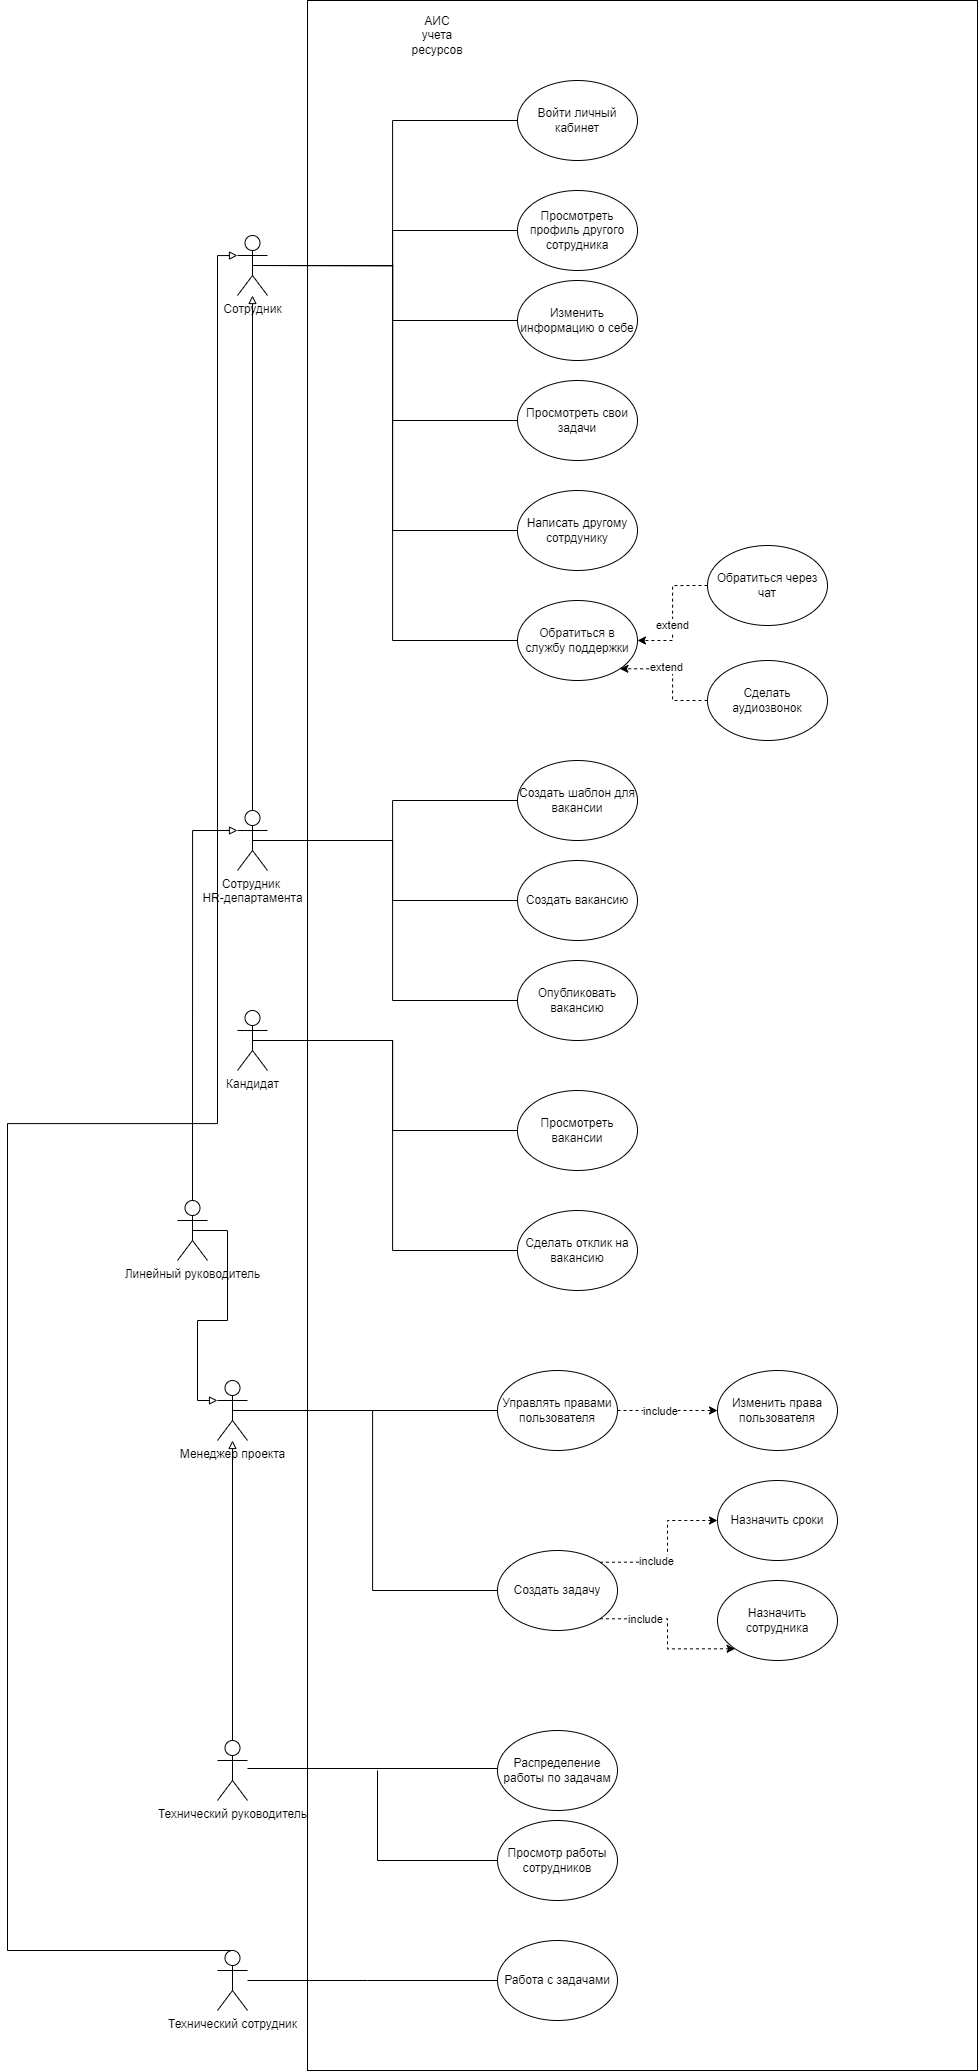

The diagram above was exported from draw.io. Its source (the exported page's mxGraphModel, read from the mxfile embedded in the PNG):
<mxGraphModel dx="1798" dy="1038" grid="1" gridSize="10" guides="1" tooltips="1" connect="1" arrows="1" fold="1" page="1" pageScale="1" pageWidth="827" pageHeight="1169" math="0" shadow="0">
  <root>
    <mxCell id="0" />
    <mxCell id="1" parent="0" />
    <mxCell id="vLSb6Gee0mzvObPNxwXn-10" value="" style="rounded=0;whiteSpace=wrap;html=1;" parent="1" vertex="1">
      <mxGeometry x="390" y="40" width="670" height="2070" as="geometry" />
    </mxCell>
    <mxCell id="keD33epT69ixZ0McXG2p-6" style="edgeStyle=orthogonalEdgeStyle;rounded=0;orthogonalLoop=1;jettySize=auto;html=1;exitX=0.5;exitY=0.5;exitDx=0;exitDy=0;exitPerimeter=0;entryX=0;entryY=0.5;entryDx=0;entryDy=0;endArrow=none;endFill=0;" edge="1" parent="1" source="vLSb6Gee0mzvObPNxwXn-1" target="keD33epT69ixZ0McXG2p-1">
      <mxGeometry relative="1" as="geometry" />
    </mxCell>
    <mxCell id="keD33epT69ixZ0McXG2p-7" style="edgeStyle=orthogonalEdgeStyle;rounded=0;orthogonalLoop=1;jettySize=auto;html=1;exitX=0.5;exitY=0.5;exitDx=0;exitDy=0;exitPerimeter=0;entryX=0;entryY=0.5;entryDx=0;entryDy=0;endArrow=none;endFill=0;" edge="1" parent="1" source="vLSb6Gee0mzvObPNxwXn-1" target="keD33epT69ixZ0McXG2p-2">
      <mxGeometry relative="1" as="geometry" />
    </mxCell>
    <mxCell id="keD33epT69ixZ0McXG2p-9" style="edgeStyle=orthogonalEdgeStyle;rounded=0;orthogonalLoop=1;jettySize=auto;html=1;exitX=0.5;exitY=0.5;exitDx=0;exitDy=0;exitPerimeter=0;entryX=0;entryY=0.5;entryDx=0;entryDy=0;endArrow=none;endFill=0;" edge="1" parent="1" source="vLSb6Gee0mzvObPNxwXn-1" target="keD33epT69ixZ0McXG2p-3">
      <mxGeometry relative="1" as="geometry" />
    </mxCell>
    <mxCell id="keD33epT69ixZ0McXG2p-10" style="edgeStyle=orthogonalEdgeStyle;rounded=0;orthogonalLoop=1;jettySize=auto;html=1;exitX=0.5;exitY=0.5;exitDx=0;exitDy=0;exitPerimeter=0;entryX=0;entryY=0.5;entryDx=0;entryDy=0;endArrow=none;endFill=0;" edge="1" parent="1" source="vLSb6Gee0mzvObPNxwXn-1" target="keD33epT69ixZ0McXG2p-4">
      <mxGeometry relative="1" as="geometry" />
    </mxCell>
    <mxCell id="keD33epT69ixZ0McXG2p-15" style="edgeStyle=orthogonalEdgeStyle;rounded=0;orthogonalLoop=1;jettySize=auto;html=1;exitX=0.5;exitY=0.5;exitDx=0;exitDy=0;exitPerimeter=0;entryX=0;entryY=0.5;entryDx=0;entryDy=0;endArrow=none;endFill=0;" edge="1" parent="1" source="vLSb6Gee0mzvObPNxwXn-1" target="keD33epT69ixZ0McXG2p-12">
      <mxGeometry relative="1" as="geometry" />
    </mxCell>
    <mxCell id="keD33epT69ixZ0McXG2p-16" style="edgeStyle=orthogonalEdgeStyle;rounded=0;orthogonalLoop=1;jettySize=auto;html=1;exitX=0.5;exitY=0.5;exitDx=0;exitDy=0;exitPerimeter=0;entryX=0;entryY=0.5;entryDx=0;entryDy=0;endArrow=none;endFill=0;" edge="1" parent="1" source="vLSb6Gee0mzvObPNxwXn-1" target="keD33epT69ixZ0McXG2p-14">
      <mxGeometry relative="1" as="geometry" />
    </mxCell>
    <mxCell id="vLSb6Gee0mzvObPNxwXn-1" value="Сотрудник" style="shape=umlActor;verticalLabelPosition=bottom;verticalAlign=top;html=1;outlineConnect=0;" parent="1" vertex="1">
      <mxGeometry x="320" y="275" width="30" height="60" as="geometry" />
    </mxCell>
    <mxCell id="keD33epT69ixZ0McXG2p-48" style="edgeStyle=orthogonalEdgeStyle;rounded=0;orthogonalLoop=1;jettySize=auto;html=1;exitX=0.5;exitY=0.5;exitDx=0;exitDy=0;exitPerimeter=0;entryX=0;entryY=0.5;entryDx=0;entryDy=0;endArrow=none;endFill=0;" edge="1" parent="1" source="vLSb6Gee0mzvObPNxwXn-2" target="keD33epT69ixZ0McXG2p-40">
      <mxGeometry relative="1" as="geometry" />
    </mxCell>
    <mxCell id="vLSb6Gee0mzvObPNxwXn-2" value="Менеджер проекта" style="shape=umlActor;verticalLabelPosition=bottom;verticalAlign=top;html=1;outlineConnect=0;" parent="1" vertex="1">
      <mxGeometry x="300" y="1420" width="30" height="60" as="geometry" />
    </mxCell>
    <mxCell id="keD33epT69ixZ0McXG2p-54" style="edgeStyle=orthogonalEdgeStyle;rounded=0;orthogonalLoop=1;jettySize=auto;html=1;exitX=0.5;exitY=0;exitDx=0;exitDy=0;exitPerimeter=0;endArrow=block;endFill=0;" edge="1" parent="1" source="vLSb6Gee0mzvObPNxwXn-3" target="vLSb6Gee0mzvObPNxwXn-2">
      <mxGeometry relative="1" as="geometry" />
    </mxCell>
    <mxCell id="vLSb6Gee0mzvObPNxwXn-3" value="Технический руководитель" style="shape=umlActor;verticalLabelPosition=bottom;verticalAlign=top;html=1;outlineConnect=0;" parent="1" vertex="1">
      <mxGeometry x="300" y="1780" width="30" height="60" as="geometry" />
    </mxCell>
    <mxCell id="keD33epT69ixZ0McXG2p-58" style="edgeStyle=orthogonalEdgeStyle;rounded=0;orthogonalLoop=1;jettySize=auto;html=1;exitX=0.5;exitY=0.5;exitDx=0;exitDy=0;exitPerimeter=0;entryX=0;entryY=0.3333333333333333;entryDx=0;entryDy=0;entryPerimeter=0;endArrow=block;endFill=0;" edge="1" parent="1" source="vLSb6Gee0mzvObPNxwXn-4" target="vLSb6Gee0mzvObPNxwXn-2">
      <mxGeometry relative="1" as="geometry" />
    </mxCell>
    <mxCell id="keD33epT69ixZ0McXG2p-59" style="edgeStyle=orthogonalEdgeStyle;rounded=0;orthogonalLoop=1;jettySize=auto;html=1;exitX=0.5;exitY=0;exitDx=0;exitDy=0;exitPerimeter=0;entryX=0;entryY=0.3333333333333333;entryDx=0;entryDy=0;entryPerimeter=0;endArrow=block;endFill=0;" edge="1" parent="1" source="vLSb6Gee0mzvObPNxwXn-4" target="vLSb6Gee0mzvObPNxwXn-13">
      <mxGeometry relative="1" as="geometry" />
    </mxCell>
    <mxCell id="vLSb6Gee0mzvObPNxwXn-4" value="Линейный руководитель" style="shape=umlActor;verticalLabelPosition=bottom;verticalAlign=top;html=1;outlineConnect=0;" parent="1" vertex="1">
      <mxGeometry x="260" y="1240" width="30" height="60" as="geometry" />
    </mxCell>
    <mxCell id="vLSb6Gee0mzvObPNxwXn-11" value="АИС учета ресурсов" style="text;html=1;strokeColor=none;fillColor=none;align=center;verticalAlign=middle;whiteSpace=wrap;rounded=0;" parent="1" vertex="1">
      <mxGeometry x="490" y="60" width="60" height="30" as="geometry" />
    </mxCell>
    <mxCell id="keD33epT69ixZ0McXG2p-27" style="edgeStyle=orthogonalEdgeStyle;rounded=0;orthogonalLoop=1;jettySize=auto;html=1;exitX=0.5;exitY=0.5;exitDx=0;exitDy=0;exitPerimeter=0;entryX=0;entryY=0.5;entryDx=0;entryDy=0;endArrow=none;endFill=0;" edge="1" parent="1" source="vLSb6Gee0mzvObPNxwXn-13" target="keD33epT69ixZ0McXG2p-25">
      <mxGeometry relative="1" as="geometry" />
    </mxCell>
    <mxCell id="keD33epT69ixZ0McXG2p-28" style="edgeStyle=orthogonalEdgeStyle;rounded=0;orthogonalLoop=1;jettySize=auto;html=1;exitX=0.5;exitY=0.5;exitDx=0;exitDy=0;exitPerimeter=0;entryX=0;entryY=0.5;entryDx=0;entryDy=0;endArrow=none;endFill=0;" edge="1" parent="1" source="vLSb6Gee0mzvObPNxwXn-13" target="keD33epT69ixZ0McXG2p-24">
      <mxGeometry relative="1" as="geometry" />
    </mxCell>
    <mxCell id="keD33epT69ixZ0McXG2p-29" style="edgeStyle=orthogonalEdgeStyle;rounded=0;orthogonalLoop=1;jettySize=auto;html=1;exitX=0.5;exitY=0.5;exitDx=0;exitDy=0;exitPerimeter=0;entryX=0;entryY=0.5;entryDx=0;entryDy=0;endArrow=none;endFill=0;" edge="1" parent="1" source="vLSb6Gee0mzvObPNxwXn-13" target="keD33epT69ixZ0McXG2p-26">
      <mxGeometry relative="1" as="geometry" />
    </mxCell>
    <mxCell id="keD33epT69ixZ0McXG2p-30" style="edgeStyle=orthogonalEdgeStyle;rounded=0;orthogonalLoop=1;jettySize=auto;html=1;exitX=0.5;exitY=0;exitDx=0;exitDy=0;exitPerimeter=0;endArrow=block;endFill=0;" edge="1" parent="1" source="vLSb6Gee0mzvObPNxwXn-13" target="vLSb6Gee0mzvObPNxwXn-1">
      <mxGeometry relative="1" as="geometry" />
    </mxCell>
    <mxCell id="vLSb6Gee0mzvObPNxwXn-13" value="Сотрудник &lt;br&gt;HR-департамента" style="shape=umlActor;verticalLabelPosition=bottom;verticalAlign=top;html=1;outlineConnect=0;" parent="1" vertex="1">
      <mxGeometry x="320" y="850" width="30" height="60" as="geometry" />
    </mxCell>
    <mxCell id="keD33epT69ixZ0McXG2p-1" value="Войти личный кабинет" style="ellipse;whiteSpace=wrap;html=1;" vertex="1" parent="1">
      <mxGeometry x="600" y="120" width="120" height="80" as="geometry" />
    </mxCell>
    <mxCell id="keD33epT69ixZ0McXG2p-2" value="Просмотреть профиль другого сотрудника" style="ellipse;whiteSpace=wrap;html=1;" vertex="1" parent="1">
      <mxGeometry x="600" y="230" width="120" height="80" as="geometry" />
    </mxCell>
    <mxCell id="keD33epT69ixZ0McXG2p-3" value="Изменить информацию о себе" style="ellipse;whiteSpace=wrap;html=1;" vertex="1" parent="1">
      <mxGeometry x="600" y="320" width="120" height="80" as="geometry" />
    </mxCell>
    <mxCell id="keD33epT69ixZ0McXG2p-4" value="Просмотреть свои задачи" style="ellipse;whiteSpace=wrap;html=1;" vertex="1" parent="1">
      <mxGeometry x="600" y="420" width="120" height="80" as="geometry" />
    </mxCell>
    <mxCell id="keD33epT69ixZ0McXG2p-12" value="Написать другому сотрдунику" style="ellipse;whiteSpace=wrap;html=1;" vertex="1" parent="1">
      <mxGeometry x="600" y="530" width="120" height="80" as="geometry" />
    </mxCell>
    <mxCell id="keD33epT69ixZ0McXG2p-14" value="Обратиться в службу поддержки" style="ellipse;whiteSpace=wrap;html=1;" vertex="1" parent="1">
      <mxGeometry x="600" y="640" width="120" height="80" as="geometry" />
    </mxCell>
    <mxCell id="keD33epT69ixZ0McXG2p-21" style="edgeStyle=orthogonalEdgeStyle;rounded=0;orthogonalLoop=1;jettySize=auto;html=1;exitX=0;exitY=0.5;exitDx=0;exitDy=0;entryX=1;entryY=0.5;entryDx=0;entryDy=0;dashed=1;endArrow=classic;endFill=1;" edge="1" parent="1" source="keD33epT69ixZ0McXG2p-17" target="keD33epT69ixZ0McXG2p-14">
      <mxGeometry relative="1" as="geometry" />
    </mxCell>
    <mxCell id="keD33epT69ixZ0McXG2p-22" value="extend" style="edgeLabel;html=1;align=center;verticalAlign=middle;resizable=0;points=[];" vertex="1" connectable="0" parent="keD33epT69ixZ0McXG2p-21">
      <mxGeometry x="0.1794" y="-1" relative="1" as="geometry">
        <mxPoint y="-1" as="offset" />
      </mxGeometry>
    </mxCell>
    <mxCell id="keD33epT69ixZ0McXG2p-17" value="Обратиться через чат" style="ellipse;whiteSpace=wrap;html=1;" vertex="1" parent="1">
      <mxGeometry x="790" y="585" width="120" height="80" as="geometry" />
    </mxCell>
    <mxCell id="keD33epT69ixZ0McXG2p-20" style="edgeStyle=orthogonalEdgeStyle;rounded=0;orthogonalLoop=1;jettySize=auto;html=1;exitX=0;exitY=0.5;exitDx=0;exitDy=0;entryX=1;entryY=1;entryDx=0;entryDy=0;endArrow=classic;endFill=1;dashed=1;" edge="1" parent="1" source="keD33epT69ixZ0McXG2p-18" target="keD33epT69ixZ0McXG2p-14">
      <mxGeometry relative="1" as="geometry" />
    </mxCell>
    <mxCell id="keD33epT69ixZ0McXG2p-23" value="extend" style="edgeLabel;html=1;align=center;verticalAlign=middle;resizable=0;points=[];" vertex="1" connectable="0" parent="keD33epT69ixZ0McXG2p-20">
      <mxGeometry x="0.2359" y="-2" relative="1" as="geometry">
        <mxPoint x="1" as="offset" />
      </mxGeometry>
    </mxCell>
    <mxCell id="keD33epT69ixZ0McXG2p-18" value="Сделать аудиозвонок" style="ellipse;whiteSpace=wrap;html=1;" vertex="1" parent="1">
      <mxGeometry x="790" y="700" width="120" height="80" as="geometry" />
    </mxCell>
    <mxCell id="keD33epT69ixZ0McXG2p-24" value="Создать вакансию" style="ellipse;whiteSpace=wrap;html=1;" vertex="1" parent="1">
      <mxGeometry x="600" y="900" width="120" height="80" as="geometry" />
    </mxCell>
    <mxCell id="keD33epT69ixZ0McXG2p-25" value="Создать шаблон для вакансии" style="ellipse;whiteSpace=wrap;html=1;" vertex="1" parent="1">
      <mxGeometry x="600" y="800" width="120" height="80" as="geometry" />
    </mxCell>
    <mxCell id="keD33epT69ixZ0McXG2p-26" value="Опубликовать вакансию" style="ellipse;whiteSpace=wrap;html=1;" vertex="1" parent="1">
      <mxGeometry x="600" y="1000" width="120" height="80" as="geometry" />
    </mxCell>
    <mxCell id="keD33epT69ixZ0McXG2p-36" style="edgeStyle=orthogonalEdgeStyle;rounded=0;orthogonalLoop=1;jettySize=auto;html=1;exitX=0.5;exitY=0.5;exitDx=0;exitDy=0;exitPerimeter=0;entryX=0;entryY=0.5;entryDx=0;entryDy=0;endArrow=none;endFill=0;" edge="1" parent="1" source="keD33epT69ixZ0McXG2p-33" target="keD33epT69ixZ0McXG2p-34">
      <mxGeometry relative="1" as="geometry" />
    </mxCell>
    <mxCell id="keD33epT69ixZ0McXG2p-37" style="edgeStyle=orthogonalEdgeStyle;rounded=0;orthogonalLoop=1;jettySize=auto;html=1;exitX=0.5;exitY=0.5;exitDx=0;exitDy=0;exitPerimeter=0;entryX=0;entryY=0.5;entryDx=0;entryDy=0;endArrow=none;endFill=0;" edge="1" parent="1" source="keD33epT69ixZ0McXG2p-33" target="keD33epT69ixZ0McXG2p-35">
      <mxGeometry relative="1" as="geometry" />
    </mxCell>
    <mxCell id="keD33epT69ixZ0McXG2p-33" value="Кандидат" style="shape=umlActor;verticalLabelPosition=bottom;verticalAlign=top;html=1;outlineConnect=0;" vertex="1" parent="1">
      <mxGeometry x="320" y="1050" width="30" height="60" as="geometry" />
    </mxCell>
    <mxCell id="keD33epT69ixZ0McXG2p-34" value="Просмотреть вакансии" style="ellipse;whiteSpace=wrap;html=1;" vertex="1" parent="1">
      <mxGeometry x="600" y="1130" width="120" height="80" as="geometry" />
    </mxCell>
    <mxCell id="keD33epT69ixZ0McXG2p-35" value="Сделать отклик на вакансию" style="ellipse;whiteSpace=wrap;html=1;" vertex="1" parent="1">
      <mxGeometry x="600" y="1250" width="120" height="80" as="geometry" />
    </mxCell>
    <mxCell id="keD33epT69ixZ0McXG2p-38" style="edgeStyle=orthogonalEdgeStyle;rounded=0;orthogonalLoop=1;jettySize=auto;html=1;exitX=1;exitY=0.5;exitDx=0;exitDy=0;endArrow=classic;endFill=1;dashed=1;" edge="1" parent="1" source="-U0JOqCp4NDIqG2AfPrK-1" target="-U0JOqCp4NDIqG2AfPrK-2">
      <mxGeometry relative="1" as="geometry" />
    </mxCell>
    <mxCell id="keD33epT69ixZ0McXG2p-39" value="include" style="edgeLabel;html=1;align=center;verticalAlign=middle;resizable=0;points=[];" vertex="1" connectable="0" parent="keD33epT69ixZ0McXG2p-38">
      <mxGeometry x="-0.1462" relative="1" as="geometry">
        <mxPoint as="offset" />
      </mxGeometry>
    </mxCell>
    <mxCell id="-U0JOqCp4NDIqG2AfPrK-1" value="Управлять правами пользователя" style="ellipse;whiteSpace=wrap;html=1;" vertex="1" parent="1">
      <mxGeometry x="580" y="1410" width="120" height="80" as="geometry" />
    </mxCell>
    <mxCell id="-U0JOqCp4NDIqG2AfPrK-2" value="Изменить права пользователя" style="ellipse;whiteSpace=wrap;html=1;" vertex="1" parent="1">
      <mxGeometry x="800" y="1410" width="120" height="80" as="geometry" />
    </mxCell>
    <mxCell id="-U0JOqCp4NDIqG2AfPrK-3" style="edgeStyle=orthogonalEdgeStyle;rounded=0;orthogonalLoop=1;jettySize=auto;html=1;entryX=0;entryY=0.5;entryDx=0;entryDy=0;endArrow=none;endFill=0;" edge="1" parent="1" target="-U0JOqCp4NDIqG2AfPrK-1">
      <mxGeometry relative="1" as="geometry">
        <mxPoint x="320" y="1450" as="sourcePoint" />
        <mxPoint x="595" y="1650" as="targetPoint" />
      </mxGeometry>
    </mxCell>
    <mxCell id="keD33epT69ixZ0McXG2p-57" style="edgeStyle=orthogonalEdgeStyle;rounded=0;orthogonalLoop=1;jettySize=auto;html=1;exitX=0.5;exitY=0;exitDx=0;exitDy=0;exitPerimeter=0;endArrow=block;endFill=0;entryX=0;entryY=0.3333333333333333;entryDx=0;entryDy=0;entryPerimeter=0;" edge="1" parent="1" source="-U0JOqCp4NDIqG2AfPrK-6" target="vLSb6Gee0mzvObPNxwXn-1">
      <mxGeometry relative="1" as="geometry">
        <mxPoint x="250" y="610" as="targetPoint" />
        <Array as="points">
          <mxPoint x="90" y="1990" />
          <mxPoint x="90" y="1163" />
          <mxPoint x="300" y="1163" />
          <mxPoint x="300" y="295" />
        </Array>
      </mxGeometry>
    </mxCell>
    <mxCell id="-U0JOqCp4NDIqG2AfPrK-6" value="Технический сотрудник" style="shape=umlActor;verticalLabelPosition=bottom;verticalAlign=top;html=1;outlineConnect=0;" vertex="1" parent="1">
      <mxGeometry x="300" y="1990" width="30" height="60" as="geometry" />
    </mxCell>
    <mxCell id="keD33epT69ixZ0McXG2p-51" style="edgeStyle=orthogonalEdgeStyle;rounded=0;orthogonalLoop=1;jettySize=auto;html=1;exitX=1;exitY=0;exitDx=0;exitDy=0;endArrow=classic;endFill=1;dashed=1;" edge="1" parent="1" source="keD33epT69ixZ0McXG2p-40" target="keD33epT69ixZ0McXG2p-49">
      <mxGeometry relative="1" as="geometry" />
    </mxCell>
    <mxCell id="keD33epT69ixZ0McXG2p-55" value="include" style="edgeLabel;html=1;align=center;verticalAlign=middle;resizable=0;points=[];" vertex="1" connectable="0" parent="keD33epT69ixZ0McXG2p-51">
      <mxGeometry x="-0.2875" y="2" relative="1" as="geometry">
        <mxPoint x="-1" as="offset" />
      </mxGeometry>
    </mxCell>
    <mxCell id="keD33epT69ixZ0McXG2p-52" style="edgeStyle=orthogonalEdgeStyle;rounded=0;orthogonalLoop=1;jettySize=auto;html=1;exitX=1;exitY=1;exitDx=0;exitDy=0;entryX=0;entryY=1;entryDx=0;entryDy=0;endArrow=classic;endFill=1;dashed=1;" edge="1" parent="1" source="keD33epT69ixZ0McXG2p-40" target="keD33epT69ixZ0McXG2p-50">
      <mxGeometry relative="1" as="geometry" />
    </mxCell>
    <mxCell id="keD33epT69ixZ0McXG2p-56" value="include" style="edgeLabel;html=1;align=center;verticalAlign=middle;resizable=0;points=[];" vertex="1" connectable="0" parent="keD33epT69ixZ0McXG2p-52">
      <mxGeometry x="-0.4586" relative="1" as="geometry">
        <mxPoint x="-1" as="offset" />
      </mxGeometry>
    </mxCell>
    <mxCell id="keD33epT69ixZ0McXG2p-40" value="Создать задачу" style="ellipse;whiteSpace=wrap;html=1;" vertex="1" parent="1">
      <mxGeometry x="580" y="1590" width="120" height="80" as="geometry" />
    </mxCell>
    <mxCell id="-U0JOqCp4NDIqG2AfPrK-8" value="Работа с задачами" style="ellipse;whiteSpace=wrap;html=1;" vertex="1" parent="1">
      <mxGeometry x="580" y="1980" width="120" height="80" as="geometry" />
    </mxCell>
    <mxCell id="-U0JOqCp4NDIqG2AfPrK-9" style="edgeStyle=orthogonalEdgeStyle;rounded=0;orthogonalLoop=1;jettySize=auto;html=1;entryX=0;entryY=0.5;entryDx=0;entryDy=0;endArrow=none;endFill=0;" edge="1" parent="1" source="-U0JOqCp4NDIqG2AfPrK-6" target="-U0JOqCp4NDIqG2AfPrK-8">
      <mxGeometry relative="1" as="geometry">
        <mxPoint x="330" y="1729.52" as="sourcePoint" />
        <mxPoint x="590.0000000000095" y="1729.52" as="targetPoint" />
        <Array as="points">
          <mxPoint x="450" y="2020" />
          <mxPoint x="450" y="2020" />
        </Array>
      </mxGeometry>
    </mxCell>
    <mxCell id="keD33epT69ixZ0McXG2p-49" value="Назначить сроки" style="ellipse;whiteSpace=wrap;html=1;" vertex="1" parent="1">
      <mxGeometry x="800" y="1520" width="120" height="80" as="geometry" />
    </mxCell>
    <mxCell id="keD33epT69ixZ0McXG2p-50" value="Назначить сотрудника" style="ellipse;whiteSpace=wrap;html=1;" vertex="1" parent="1">
      <mxGeometry x="800" y="1620" width="120" height="80" as="geometry" />
    </mxCell>
    <mxCell id="-U0JOqCp4NDIqG2AfPrK-10" value="Распределение работы по задачам" style="ellipse;whiteSpace=wrap;html=1;" vertex="1" parent="1">
      <mxGeometry x="580" y="1770" width="120" height="80" as="geometry" />
    </mxCell>
    <mxCell id="-U0JOqCp4NDIqG2AfPrK-11" style="edgeStyle=orthogonalEdgeStyle;rounded=0;orthogonalLoop=1;jettySize=auto;html=1;entryX=0;entryY=0.5;entryDx=0;entryDy=0;endArrow=none;endFill=0;" edge="1" parent="1">
      <mxGeometry relative="1" as="geometry">
        <mxPoint x="330" y="1808.0000000000005" as="sourcePoint" />
        <mxPoint x="580" y="1812" as="targetPoint" />
        <Array as="points">
          <mxPoint x="580" y="1808" />
        </Array>
      </mxGeometry>
    </mxCell>
    <mxCell id="-U0JOqCp4NDIqG2AfPrK-12" value="Просмотр работы сотрудников" style="ellipse;whiteSpace=wrap;html=1;" vertex="1" parent="1">
      <mxGeometry x="580" y="1860" width="120" height="80" as="geometry" />
    </mxCell>
    <mxCell id="-U0JOqCp4NDIqG2AfPrK-13" value="" style="endArrow=none;html=1;rounded=0;entryX=0;entryY=0.5;entryDx=0;entryDy=0;" edge="1" parent="1" target="-U0JOqCp4NDIqG2AfPrK-12">
      <mxGeometry width="50" height="50" relative="1" as="geometry">
        <mxPoint x="460" y="1810" as="sourcePoint" />
        <mxPoint x="590" y="1600" as="targetPoint" />
        <Array as="points">
          <mxPoint x="460" y="1900" />
        </Array>
      </mxGeometry>
    </mxCell>
  </root>
</mxGraphModel>